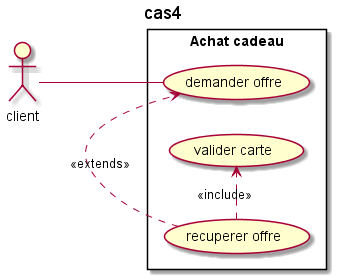

The diagram above was rendered by PlantUML. Its source (embedded in the PNG):
@startuml
title cas4
left to right direction

actor client as C
rectangle "Achat cadeau" {
    usecase "demander offre" as UC1
    usecase "recuperer offre" as UC2
    usecase "valider carte" as UC3

    UC2 .> UC1 : <<extends>>
    UC2 .> UC3 : <<include>>

}

C -- UC1
@enduml